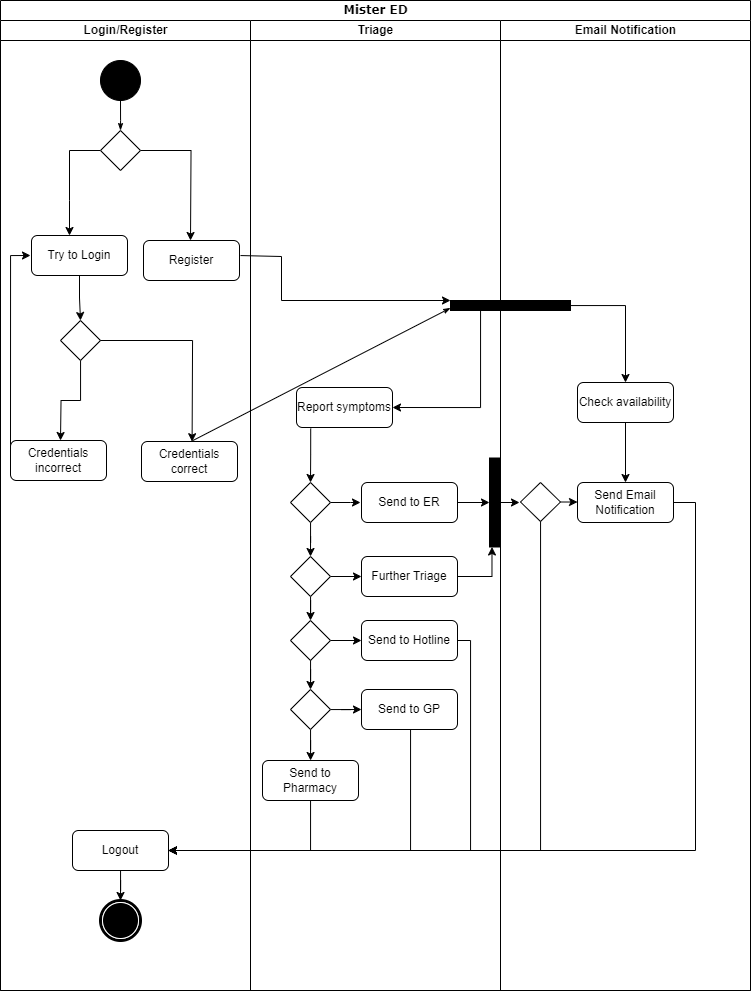

The diagram above was exported from draw.io. Its source (the exported page's mxGraphModel, read from the mxfile embedded in the PNG):
<mxGraphModel dx="1235" dy="638" grid="1" gridSize="10" guides="1" tooltips="1" connect="1" arrows="1" fold="1" page="1" pageScale="1" pageWidth="850" pageHeight="1100" background="none" math="0" shadow="0">
  <root>
    <mxCell id="0" />
    <mxCell id="1" parent="0" />
    <mxCell id="1c1d494c118603dd-1" value="Mister ED" style="swimlane;html=1;childLayout=stackLayout;startSize=20;rounded=0;shadow=0;comic=0;labelBackgroundColor=none;strokeWidth=1;fontFamily=Verdana;fontSize=12;align=center;" parent="1" vertex="1">
      <mxGeometry x="40" y="20" width="750" height="990" as="geometry" />
    </mxCell>
    <mxCell id="1c1d494c118603dd-2" value="Login/Register" style="swimlane;html=1;startSize=20;" parent="1c1d494c118603dd-1" vertex="1">
      <mxGeometry y="20" width="250" height="970" as="geometry" />
    </mxCell>
    <mxCell id="DgU28reK6kH-BAu2I8is-8" style="edgeStyle=orthogonalEdgeStyle;rounded=0;orthogonalLoop=1;jettySize=auto;html=1;entryX=0.5;entryY=0;entryDx=0;entryDy=0;exitX=0.5;exitY=1;exitDx=0;exitDy=0;" edge="1" parent="1c1d494c118603dd-2" source="DgU28reK6kH-BAu2I8is-27" target="DgU28reK6kH-BAu2I8is-7">
      <mxGeometry relative="1" as="geometry">
        <mxPoint x="80" y="260" as="sourcePoint" />
      </mxGeometry>
    </mxCell>
    <mxCell id="DgU28reK6kH-BAu2I8is-5" style="edgeStyle=orthogonalEdgeStyle;rounded=0;orthogonalLoop=1;jettySize=auto;html=1;" edge="1" parent="1c1d494c118603dd-2" source="DgU28reK6kH-BAu2I8is-4">
      <mxGeometry relative="1" as="geometry">
        <mxPoint x="190" y="220" as="targetPoint" />
      </mxGeometry>
    </mxCell>
    <mxCell id="DgU28reK6kH-BAu2I8is-6" style="edgeStyle=orthogonalEdgeStyle;rounded=0;orthogonalLoop=1;jettySize=auto;html=1;" edge="1" parent="1c1d494c118603dd-2" source="DgU28reK6kH-BAu2I8is-4" target="DgU28reK6kH-BAu2I8is-27">
      <mxGeometry relative="1" as="geometry">
        <mxPoint x="70" y="190" as="targetPoint" />
        <Array as="points">
          <mxPoint x="69" y="130" />
          <mxPoint x="69" y="180" />
          <mxPoint x="70" y="180" />
        </Array>
      </mxGeometry>
    </mxCell>
    <mxCell id="DgU28reK6kH-BAu2I8is-4" value="" style="rhombus;whiteSpace=wrap;html=1;" vertex="1" parent="1c1d494c118603dd-2">
      <mxGeometry x="100" y="110" width="40" height="40" as="geometry" />
    </mxCell>
    <mxCell id="DgU28reK6kH-BAu2I8is-11" style="edgeStyle=orthogonalEdgeStyle;rounded=0;orthogonalLoop=1;jettySize=auto;html=1;" edge="1" parent="1c1d494c118603dd-2" source="DgU28reK6kH-BAu2I8is-7">
      <mxGeometry relative="1" as="geometry">
        <mxPoint x="60" y="419.9999999999999" as="targetPoint" />
      </mxGeometry>
    </mxCell>
    <mxCell id="DgU28reK6kH-BAu2I8is-7" value="" style="rhombus;whiteSpace=wrap;html=1;" vertex="1" parent="1c1d494c118603dd-2">
      <mxGeometry x="60" y="300" width="40" height="40" as="geometry" />
    </mxCell>
    <mxCell id="DgU28reK6kH-BAu2I8is-9" style="edgeStyle=orthogonalEdgeStyle;rounded=0;orthogonalLoop=1;jettySize=auto;html=1;entryX=0.616;entryY=0.04;entryDx=0;entryDy=0;entryPerimeter=0;" edge="1" parent="1c1d494c118603dd-2" source="DgU28reK6kH-BAu2I8is-7">
      <mxGeometry relative="1" as="geometry">
        <mxPoint x="191.5999999999999" y="421.19999999999993" as="targetPoint" />
      </mxGeometry>
    </mxCell>
    <mxCell id="DgU28reK6kH-BAu2I8is-13" style="edgeStyle=orthogonalEdgeStyle;rounded=0;orthogonalLoop=1;jettySize=auto;html=1;entryX=0;entryY=0.5;entryDx=0;entryDy=0;exitX=0;exitY=0.5;exitDx=0;exitDy=0;" edge="1" parent="1c1d494c118603dd-2">
      <mxGeometry relative="1" as="geometry">
        <mxPoint x="10" y="434.9999999999999" as="sourcePoint" />
        <mxPoint x="30" y="235" as="targetPoint" />
        <Array as="points">
          <mxPoint x="10" y="235" />
        </Array>
      </mxGeometry>
    </mxCell>
    <mxCell id="DgU28reK6kH-BAu2I8is-27" value="Try to Login" style="rounded=1;whiteSpace=wrap;html=1;" vertex="1" parent="1c1d494c118603dd-2">
      <mxGeometry x="31" y="215" width="96" height="40" as="geometry" />
    </mxCell>
    <mxCell id="DgU28reK6kH-BAu2I8is-41" value="Register" style="rounded=1;whiteSpace=wrap;html=1;" vertex="1" parent="1c1d494c118603dd-2">
      <mxGeometry x="143" y="220" width="96" height="40" as="geometry" />
    </mxCell>
    <mxCell id="DgU28reK6kH-BAu2I8is-42" value="Credentials incorrect" style="rounded=1;whiteSpace=wrap;html=1;" vertex="1" parent="1c1d494c118603dd-2">
      <mxGeometry x="10" y="420" width="96" height="40" as="geometry" />
    </mxCell>
    <mxCell id="DgU28reK6kH-BAu2I8is-82" style="edgeStyle=orthogonalEdgeStyle;rounded=0;orthogonalLoop=1;jettySize=auto;html=1;entryX=0.5;entryY=0;entryDx=0;entryDy=0;" edge="1" parent="1c1d494c118603dd-2" source="DgU28reK6kH-BAu2I8is-72" target="60571a20871a0731-5">
      <mxGeometry relative="1" as="geometry" />
    </mxCell>
    <mxCell id="DgU28reK6kH-BAu2I8is-72" value="Logout" style="rounded=1;whiteSpace=wrap;html=1;" vertex="1" parent="1c1d494c118603dd-2">
      <mxGeometry x="72" y="810" width="96" height="40" as="geometry" />
    </mxCell>
    <mxCell id="60571a20871a0731-5" value="" style="shape=mxgraph.bpmn.shape;html=1;verticalLabelPosition=bottom;labelBackgroundColor=#ffffff;verticalAlign=top;perimeter=ellipsePerimeter;outline=end;symbol=terminate;rounded=0;shadow=0;comic=0;strokeWidth=1;fontFamily=Verdana;fontSize=12;align=center;" parent="1c1d494c118603dd-2" vertex="1">
      <mxGeometry x="100" y="880" width="40" height="40" as="geometry" />
    </mxCell>
    <mxCell id="1c1d494c118603dd-3" value="Triage" style="swimlane;html=1;startSize=20;" parent="1c1d494c118603dd-1" vertex="1">
      <mxGeometry x="250" y="20" width="250" height="970" as="geometry">
        <mxRectangle x="250" y="20" width="40" height="970" as="alternateBounds" />
      </mxGeometry>
    </mxCell>
    <mxCell id="DgU28reK6kH-BAu2I8is-91" style="edgeStyle=orthogonalEdgeStyle;rounded=0;orthogonalLoop=1;jettySize=auto;html=1;entryX=0;entryY=0.5;entryDx=0;entryDy=0;" edge="1" parent="1c1d494c118603dd-3" source="DgU28reK6kH-BAu2I8is-23" target="DgU28reK6kH-BAu2I8is-47">
      <mxGeometry relative="1" as="geometry" />
    </mxCell>
    <mxCell id="DgU28reK6kH-BAu2I8is-95" style="edgeStyle=orthogonalEdgeStyle;rounded=0;orthogonalLoop=1;jettySize=auto;html=1;entryX=0.5;entryY=0;entryDx=0;entryDy=0;" edge="1" parent="1c1d494c118603dd-3" source="DgU28reK6kH-BAu2I8is-23" target="DgU28reK6kH-BAu2I8is-92">
      <mxGeometry relative="1" as="geometry" />
    </mxCell>
    <mxCell id="DgU28reK6kH-BAu2I8is-23" value="" style="rhombus;whiteSpace=wrap;html=1;" vertex="1" parent="1c1d494c118603dd-3">
      <mxGeometry x="40" y="536" width="40" height="40" as="geometry" />
    </mxCell>
    <mxCell id="DgU28reK6kH-BAu2I8is-46" value="Send to ER" style="rounded=1;whiteSpace=wrap;html=1;" vertex="1" parent="1c1d494c118603dd-3">
      <mxGeometry x="111" y="462" width="96" height="40" as="geometry" />
    </mxCell>
    <mxCell id="DgU28reK6kH-BAu2I8is-90" style="edgeStyle=orthogonalEdgeStyle;rounded=0;orthogonalLoop=1;jettySize=auto;html=1;entryX=0.25;entryY=1;entryDx=0;entryDy=0;" edge="1" parent="1c1d494c118603dd-3" source="DgU28reK6kH-BAu2I8is-47" target="DgU28reK6kH-BAu2I8is-79">
      <mxGeometry relative="1" as="geometry" />
    </mxCell>
    <mxCell id="DgU28reK6kH-BAu2I8is-47" value="Further Triage" style="rounded=1;whiteSpace=wrap;html=1;" vertex="1" parent="1c1d494c118603dd-3">
      <mxGeometry x="111" y="536" width="96" height="40" as="geometry" />
    </mxCell>
    <mxCell id="DgU28reK6kH-BAu2I8is-50" value="Send to Pharmacy" style="rounded=1;whiteSpace=wrap;html=1;" vertex="1" parent="1c1d494c118603dd-3">
      <mxGeometry x="12" y="740" width="96" height="40" as="geometry" />
    </mxCell>
    <mxCell id="DgU28reK6kH-BAu2I8is-67" value="" style="rounded=0;whiteSpace=wrap;html=1;fillColor=#000000;" vertex="1" parent="1c1d494c118603dd-3">
      <mxGeometry x="200" y="280" width="120" height="10" as="geometry" />
    </mxCell>
    <mxCell id="DgU28reK6kH-BAu2I8is-79" value="" style="rounded=0;whiteSpace=wrap;html=1;fillColor=#000000;" vertex="1" parent="1c1d494c118603dd-3">
      <mxGeometry x="239" y="437.5" width="10" height="89" as="geometry" />
    </mxCell>
    <mxCell id="DgU28reK6kH-BAu2I8is-62" style="edgeStyle=orthogonalEdgeStyle;rounded=0;orthogonalLoop=1;jettySize=auto;html=1;entryX=0;entryY=0.5;entryDx=0;entryDy=0;" edge="1" parent="1c1d494c118603dd-3" source="DgU28reK6kH-BAu2I8is-46" target="DgU28reK6kH-BAu2I8is-79">
      <mxGeometry relative="1" as="geometry" />
    </mxCell>
    <mxCell id="DgU28reK6kH-BAu2I8is-93" value="Send to Hotline" style="rounded=1;whiteSpace=wrap;html=1;" vertex="1" parent="1c1d494c118603dd-3">
      <mxGeometry x="111" y="600" width="96" height="40" as="geometry" />
    </mxCell>
    <mxCell id="DgU28reK6kH-BAu2I8is-96" style="edgeStyle=orthogonalEdgeStyle;rounded=0;orthogonalLoop=1;jettySize=auto;html=1;entryX=0;entryY=0.5;entryDx=0;entryDy=0;" edge="1" parent="1c1d494c118603dd-3" source="DgU28reK6kH-BAu2I8is-92" target="DgU28reK6kH-BAu2I8is-93">
      <mxGeometry relative="1" as="geometry" />
    </mxCell>
    <mxCell id="DgU28reK6kH-BAu2I8is-92" value="" style="rhombus;whiteSpace=wrap;html=1;" vertex="1" parent="1c1d494c118603dd-3">
      <mxGeometry x="40" y="600" width="40" height="40" as="geometry" />
    </mxCell>
    <mxCell id="1c1d494c118603dd-4" value="Email Notification" style="swimlane;html=1;startSize=20;" parent="1c1d494c118603dd-1" vertex="1">
      <mxGeometry x="500" y="20" width="250" height="970" as="geometry" />
    </mxCell>
    <mxCell id="1c1d494c118603dd-27" style="edgeStyle=orthogonalEdgeStyle;rounded=0;html=1;labelBackgroundColor=none;startArrow=none;startFill=0;startSize=5;endArrow=classicThin;endFill=1;endSize=5;jettySize=auto;orthogonalLoop=1;strokeWidth=1;fontFamily=Verdana;fontSize=12" parent="1c1d494c118603dd-4" source="60571a20871a0731-4" edge="1">
      <mxGeometry relative="1" as="geometry">
        <mxPoint x="-380" y="110" as="targetPoint" />
      </mxGeometry>
    </mxCell>
    <mxCell id="60571a20871a0731-4" value="" style="ellipse;whiteSpace=wrap;html=1;rounded=0;shadow=0;comic=0;labelBackgroundColor=none;strokeWidth=1;fillColor=#000000;fontFamily=Verdana;fontSize=12;align=center;" parent="1c1d494c118603dd-4" vertex="1">
      <mxGeometry x="-400" y="40" width="40" height="40" as="geometry" />
    </mxCell>
    <mxCell id="DgU28reK6kH-BAu2I8is-70" style="edgeStyle=orthogonalEdgeStyle;rounded=0;orthogonalLoop=1;jettySize=auto;html=1;entryX=0.5;entryY=0;entryDx=0;entryDy=0;" edge="1" parent="1c1d494c118603dd-4" source="DgU28reK6kH-BAu2I8is-53" target="DgU28reK6kH-BAu2I8is-55">
      <mxGeometry relative="1" as="geometry" />
    </mxCell>
    <mxCell id="DgU28reK6kH-BAu2I8is-53" value="Check availability" style="rounded=1;whiteSpace=wrap;html=1;" vertex="1" parent="1c1d494c118603dd-4">
      <mxGeometry x="77" y="362" width="96" height="40" as="geometry" />
    </mxCell>
    <mxCell id="DgU28reK6kH-BAu2I8is-55" value="Send Email Notification" style="rounded=1;whiteSpace=wrap;html=1;" vertex="1" parent="1c1d494c118603dd-4">
      <mxGeometry x="77" y="462" width="96" height="40" as="geometry" />
    </mxCell>
    <mxCell id="DgU28reK6kH-BAu2I8is-83" style="edgeStyle=orthogonalEdgeStyle;rounded=0;orthogonalLoop=1;jettySize=auto;html=1;exitX=1;exitY=0.5;exitDx=0;exitDy=0;entryX=0;entryY=0.5;entryDx=0;entryDy=0;" edge="1" parent="1c1d494c118603dd-4" source="DgU28reK6kH-BAu2I8is-61" target="DgU28reK6kH-BAu2I8is-55">
      <mxGeometry relative="1" as="geometry" />
    </mxCell>
    <mxCell id="DgU28reK6kH-BAu2I8is-61" value="" style="rhombus;whiteSpace=wrap;html=1;" vertex="1" parent="1c1d494c118603dd-4">
      <mxGeometry x="20" y="462" width="40" height="39" as="geometry" />
    </mxCell>
    <mxCell id="DgU28reK6kH-BAu2I8is-69" style="edgeStyle=orthogonalEdgeStyle;rounded=0;orthogonalLoop=1;jettySize=auto;html=1;" edge="1" parent="1c1d494c118603dd-1" source="DgU28reK6kH-BAu2I8is-67" target="DgU28reK6kH-BAu2I8is-53">
      <mxGeometry relative="1" as="geometry" />
    </mxCell>
    <mxCell id="DgU28reK6kH-BAu2I8is-73" style="edgeStyle=orthogonalEdgeStyle;rounded=0;orthogonalLoop=1;jettySize=auto;html=1;entryX=1;entryY=0.5;entryDx=0;entryDy=0;" edge="1" parent="1c1d494c118603dd-1" source="DgU28reK6kH-BAu2I8is-55" target="DgU28reK6kH-BAu2I8is-72">
      <mxGeometry relative="1" as="geometry">
        <Array as="points">
          <mxPoint x="695" y="850" />
        </Array>
      </mxGeometry>
    </mxCell>
    <mxCell id="DgU28reK6kH-BAu2I8is-74" style="edgeStyle=orthogonalEdgeStyle;rounded=0;orthogonalLoop=1;jettySize=auto;html=1;entryX=1;entryY=0.5;entryDx=0;entryDy=0;" edge="1" parent="1c1d494c118603dd-1" source="DgU28reK6kH-BAu2I8is-61" target="DgU28reK6kH-BAu2I8is-72">
      <mxGeometry relative="1" as="geometry">
        <Array as="points">
          <mxPoint x="540" y="850" />
        </Array>
      </mxGeometry>
    </mxCell>
    <mxCell id="DgU28reK6kH-BAu2I8is-80" style="edgeStyle=orthogonalEdgeStyle;rounded=0;orthogonalLoop=1;jettySize=auto;html=1;entryX=0;entryY=0.5;entryDx=0;entryDy=0;" edge="1" parent="1c1d494c118603dd-1" source="DgU28reK6kH-BAu2I8is-79" target="DgU28reK6kH-BAu2I8is-61">
      <mxGeometry relative="1" as="geometry" />
    </mxCell>
    <mxCell id="DgU28reK6kH-BAu2I8is-89" style="edgeStyle=orthogonalEdgeStyle;rounded=0;orthogonalLoop=1;jettySize=auto;html=1;entryX=1;entryY=0.5;entryDx=0;entryDy=0;" edge="1" parent="1c1d494c118603dd-1" source="DgU28reK6kH-BAu2I8is-50" target="DgU28reK6kH-BAu2I8is-72">
      <mxGeometry relative="1" as="geometry">
        <Array as="points">
          <mxPoint x="310" y="850" />
        </Array>
      </mxGeometry>
    </mxCell>
    <mxCell id="DgU28reK6kH-BAu2I8is-97" style="edgeStyle=orthogonalEdgeStyle;rounded=0;orthogonalLoop=1;jettySize=auto;html=1;entryX=1;entryY=0.5;entryDx=0;entryDy=0;" edge="1" parent="1c1d494c118603dd-1" source="DgU28reK6kH-BAu2I8is-93" target="DgU28reK6kH-BAu2I8is-72">
      <mxGeometry relative="1" as="geometry">
        <Array as="points">
          <mxPoint x="470" y="640" />
          <mxPoint x="470" y="850" />
        </Array>
      </mxGeometry>
    </mxCell>
    <mxCell id="DgU28reK6kH-BAu2I8is-16" style="edgeStyle=orthogonalEdgeStyle;rounded=0;orthogonalLoop=1;jettySize=auto;html=1;entryX=0.5;entryY=0;entryDx=0;entryDy=0;exitX=0.148;exitY=1.025;exitDx=0;exitDy=0;exitPerimeter=0;" edge="1" parent="1" source="DgU28reK6kH-BAu2I8is-44" target="DgU28reK6kH-BAu2I8is-21">
      <mxGeometry relative="1" as="geometry">
        <mxPoint x="379" y="502" as="targetPoint" />
        <mxPoint x="379" y="453" as="sourcePoint" />
      </mxGeometry>
    </mxCell>
    <mxCell id="1c1d494c118603dd-36" style="edgeStyle=none;rounded=0;html=1;labelBackgroundColor=none;startArrow=none;startFill=0;startSize=5;endArrow=classicThin;endFill=1;endSize=5;jettySize=auto;orthogonalLoop=1;strokeWidth=1;fontFamily=Verdana;fontSize=12;entryX=0;entryY=0.75;entryDx=0;entryDy=0;" parent="1" target="DgU28reK6kH-BAu2I8is-67" edge="1">
      <mxGeometry relative="1" as="geometry">
        <mxPoint x="232.44582043343667" y="459.9999999999999" as="sourcePoint" />
        <mxPoint x="360" y="300" as="targetPoint" />
      </mxGeometry>
    </mxCell>
    <mxCell id="DgU28reK6kH-BAu2I8is-14" style="edgeStyle=orthogonalEdgeStyle;rounded=0;orthogonalLoop=1;jettySize=auto;html=1;entryX=0;entryY=0;entryDx=0;entryDy=0;" edge="1" parent="1" target="DgU28reK6kH-BAu2I8is-67">
      <mxGeometry relative="1" as="geometry">
        <mxPoint x="354" y="298.5" as="targetPoint" />
        <mxPoint x="280" y="275.04761904761904" as="sourcePoint" />
        <Array as="points">
          <mxPoint x="321" y="276" />
          <mxPoint x="321" y="320" />
        </Array>
      </mxGeometry>
    </mxCell>
    <mxCell id="DgU28reK6kH-BAu2I8is-24" style="edgeStyle=orthogonalEdgeStyle;rounded=0;orthogonalLoop=1;jettySize=auto;html=1;entryX=0;entryY=0.5;entryDx=0;entryDy=0;" edge="1" parent="1" source="DgU28reK6kH-BAu2I8is-21">
      <mxGeometry relative="1" as="geometry">
        <mxPoint x="400" y="522" as="targetPoint" />
      </mxGeometry>
    </mxCell>
    <mxCell id="DgU28reK6kH-BAu2I8is-25" style="edgeStyle=orthogonalEdgeStyle;rounded=0;orthogonalLoop=1;jettySize=auto;html=1;entryX=0.5;entryY=0;entryDx=0;entryDy=0;" edge="1" parent="1" source="DgU28reK6kH-BAu2I8is-21" target="DgU28reK6kH-BAu2I8is-23">
      <mxGeometry relative="1" as="geometry" />
    </mxCell>
    <mxCell id="DgU28reK6kH-BAu2I8is-21" value="" style="rhombus;whiteSpace=wrap;html=1;" vertex="1" parent="1">
      <mxGeometry x="330" y="502" width="40" height="40" as="geometry" />
    </mxCell>
    <mxCell id="DgU28reK6kH-BAu2I8is-43" value="Credentials correct" style="rounded=1;whiteSpace=wrap;html=1;" vertex="1" parent="1">
      <mxGeometry x="181" y="461" width="96" height="40" as="geometry" />
    </mxCell>
    <mxCell id="DgU28reK6kH-BAu2I8is-44" value="Report&amp;nbsp;symptoms" style="rounded=1;whiteSpace=wrap;html=1;" vertex="1" parent="1">
      <mxGeometry x="336" y="407" width="96" height="40" as="geometry" />
    </mxCell>
    <mxCell id="DgU28reK6kH-BAu2I8is-68" style="edgeStyle=orthogonalEdgeStyle;rounded=0;orthogonalLoop=1;jettySize=auto;html=1;entryX=1;entryY=0.5;entryDx=0;entryDy=0;" edge="1" parent="1" source="DgU28reK6kH-BAu2I8is-67" target="DgU28reK6kH-BAu2I8is-44">
      <mxGeometry relative="1" as="geometry">
        <Array as="points">
          <mxPoint x="520" y="427" />
        </Array>
      </mxGeometry>
    </mxCell>
    <mxCell id="DgU28reK6kH-BAu2I8is-85" style="edgeStyle=orthogonalEdgeStyle;rounded=0;orthogonalLoop=1;jettySize=auto;html=1;" edge="1" parent="1" source="DgU28reK6kH-BAu2I8is-84" target="DgU28reK6kH-BAu2I8is-50">
      <mxGeometry relative="1" as="geometry" />
    </mxCell>
    <mxCell id="DgU28reK6kH-BAu2I8is-87" style="edgeStyle=orthogonalEdgeStyle;rounded=0;orthogonalLoop=1;jettySize=auto;html=1;entryX=0;entryY=0.5;entryDx=0;entryDy=0;" edge="1" parent="1" source="DgU28reK6kH-BAu2I8is-84" target="DgU28reK6kH-BAu2I8is-86">
      <mxGeometry relative="1" as="geometry" />
    </mxCell>
    <mxCell id="DgU28reK6kH-BAu2I8is-84" value="" style="rhombus;whiteSpace=wrap;html=1;" vertex="1" parent="1">
      <mxGeometry x="330" y="709" width="40" height="40" as="geometry" />
    </mxCell>
    <mxCell id="DgU28reK6kH-BAu2I8is-88" style="edgeStyle=orthogonalEdgeStyle;rounded=0;orthogonalLoop=1;jettySize=auto;html=1;entryX=1;entryY=0.5;entryDx=0;entryDy=0;" edge="1" parent="1" source="DgU28reK6kH-BAu2I8is-86" target="DgU28reK6kH-BAu2I8is-72">
      <mxGeometry relative="1" as="geometry">
        <Array as="points">
          <mxPoint x="450" y="870" />
        </Array>
      </mxGeometry>
    </mxCell>
    <mxCell id="DgU28reK6kH-BAu2I8is-86" value="Send to GP" style="rounded=1;whiteSpace=wrap;html=1;" vertex="1" parent="1">
      <mxGeometry x="401" y="709" width="96" height="40" as="geometry" />
    </mxCell>
    <mxCell id="DgU28reK6kH-BAu2I8is-94" style="edgeStyle=orthogonalEdgeStyle;rounded=0;orthogonalLoop=1;jettySize=auto;html=1;entryX=0.5;entryY=0;entryDx=0;entryDy=0;" edge="1" parent="1" source="DgU28reK6kH-BAu2I8is-92" target="DgU28reK6kH-BAu2I8is-84">
      <mxGeometry relative="1" as="geometry" />
    </mxCell>
  </root>
</mxGraphModel>